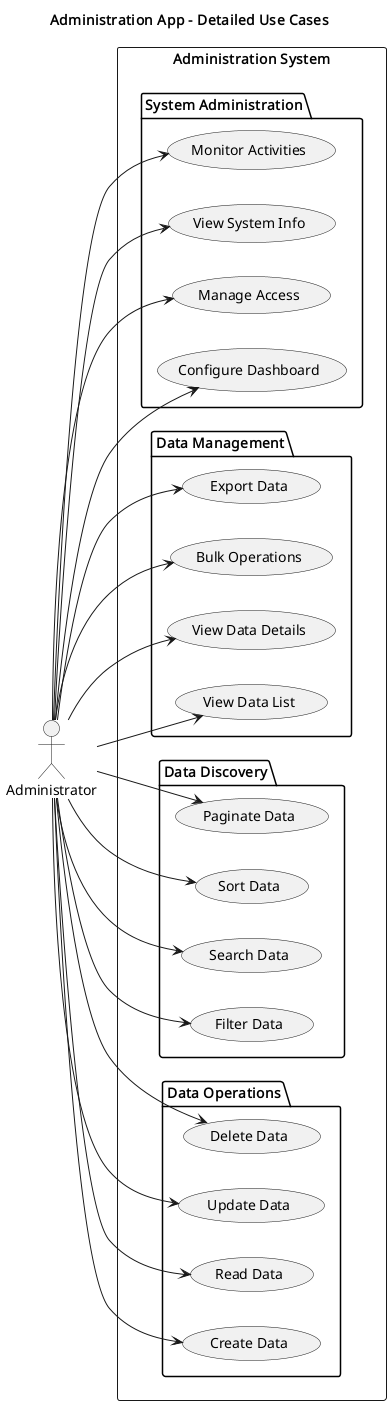

The diagram above was rendered by PlantUML. Its source (embedded in the PNG):
@startuml
title Administration App - Detailed Use Cases

left to right direction

actor Administrator as Admin

rectangle "Administration System" {
  
  package "Data Operations" {
    usecase "Create Data" as UC1
    usecase "Read Data" as UC2
    usecase "Update Data" as UC3
    usecase "Delete Data" as UC4
  }
  
  package "Data Discovery" {
    usecase "Filter Data" as UC5
    usecase "Search Data" as UC6
    usecase "Sort Data" as UC7
    usecase "Paginate Data" as UC8
  }
  
  package "Data Management" {
    usecase "View Data List" as UC9
    usecase "View Data Details" as UC10
    usecase "Bulk Operations" as UC11
    usecase "Export Data" as UC12
  }
  
  package "System Administration" {
    usecase "Configure Dashboard" as UC13
    usecase "Manage Access" as UC14
    usecase "View System Info" as UC15
    usecase "Monitor Activities" as UC16
  }
}

Admin --> UC1
Admin --> UC2
Admin --> UC3
Admin --> UC4
Admin --> UC5
Admin --> UC6
Admin --> UC7
Admin --> UC8
Admin --> UC9
Admin --> UC10
Admin --> UC11
Admin --> UC12
Admin --> UC13
Admin --> UC14
Admin --> UC15
Admin --> UC16

@enduml